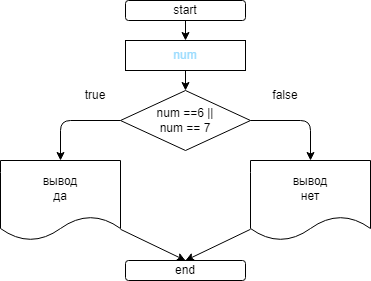

The diagram above was exported from draw.io. Its source (the exported page's mxGraphModel, read from the mxfile embedded in the PNG):
<mxGraphModel dx="384" dy="260" grid="1" gridSize="10" guides="1" tooltips="1" connect="1" arrows="1" fold="1" page="1" pageScale="1" pageWidth="827" pageHeight="1169" math="0" shadow="0">
  <root>
    <mxCell id="0" />
    <mxCell id="1" parent="0" />
    <mxCell id="2" value="" style="edgeStyle=none;html=1;" edge="1" parent="1" source="3" target="6">
      <mxGeometry relative="1" as="geometry" />
    </mxCell>
    <mxCell id="3" value="start" style="rounded=1;whiteSpace=wrap;html=1;" vertex="1" parent="1">
      <mxGeometry x="349" y="140" width="120" height="20" as="geometry" />
    </mxCell>
    <mxCell id="4" value="end" style="rounded=1;whiteSpace=wrap;html=1;" vertex="1" parent="1">
      <mxGeometry x="349" y="400" width="120" height="20" as="geometry" />
    </mxCell>
    <mxCell id="5" style="edgeStyle=none;html=1;" edge="1" parent="1" source="6" target="9">
      <mxGeometry relative="1" as="geometry" />
    </mxCell>
    <mxCell id="6" value="&lt;font color=&quot;#9cdcfe&quot;&gt;num&lt;/font&gt;" style="rounded=0;whiteSpace=wrap;html=1;" vertex="1" parent="1">
      <mxGeometry x="349" y="180" width="120" height="30" as="geometry" />
    </mxCell>
    <mxCell id="7" style="edgeStyle=none;html=1;entryX=0.5;entryY=0;entryDx=0;entryDy=0;" edge="1" parent="1" source="9" target="15">
      <mxGeometry relative="1" as="geometry">
        <mxPoint x="580" y="260" as="targetPoint" />
        <Array as="points">
          <mxPoint x="534" y="260" />
        </Array>
      </mxGeometry>
    </mxCell>
    <mxCell id="8" style="edgeStyle=none;html=1;entryX=0.5;entryY=0;entryDx=0;entryDy=0;" edge="1" parent="1" source="9" target="11">
      <mxGeometry relative="1" as="geometry">
        <Array as="points">
          <mxPoint x="284" y="260" />
        </Array>
      </mxGeometry>
    </mxCell>
    <mxCell id="9" value="num ==6 ||&lt;br&gt;num == 7" style="rhombus;whiteSpace=wrap;html=1;" vertex="1" parent="1">
      <mxGeometry x="344" y="230" width="130" height="60" as="geometry" />
    </mxCell>
    <mxCell id="10" style="edgeStyle=none;html=1;entryX=0.5;entryY=0;entryDx=0;entryDy=0;" edge="1" parent="1" source="11" target="4">
      <mxGeometry relative="1" as="geometry" />
    </mxCell>
    <mxCell id="11" value="вывод&lt;br&gt;да" style="shape=document;whiteSpace=wrap;html=1;boundedLbl=1;" vertex="1" parent="1">
      <mxGeometry x="224" y="300" width="120" height="80" as="geometry" />
    </mxCell>
    <mxCell id="12" value="true" style="text;html=1;strokeColor=none;fillColor=none;align=center;verticalAlign=middle;whiteSpace=wrap;rounded=0;" vertex="1" parent="1">
      <mxGeometry x="289" y="220" width="60" height="30" as="geometry" />
    </mxCell>
    <mxCell id="13" value="false" style="text;html=1;strokeColor=none;fillColor=none;align=center;verticalAlign=middle;whiteSpace=wrap;rounded=0;" vertex="1" parent="1">
      <mxGeometry x="479" y="220" width="60" height="30" as="geometry" />
    </mxCell>
    <mxCell id="14" style="edgeStyle=none;html=1;entryX=0.5;entryY=0;entryDx=0;entryDy=0;" edge="1" parent="1" source="15" target="4">
      <mxGeometry relative="1" as="geometry" />
    </mxCell>
    <mxCell id="15" value="вывод&lt;br&gt;нет" style="shape=document;whiteSpace=wrap;html=1;boundedLbl=1;" vertex="1" parent="1">
      <mxGeometry x="474" y="300" width="120" height="80" as="geometry" />
    </mxCell>
  </root>
</mxGraphModel>